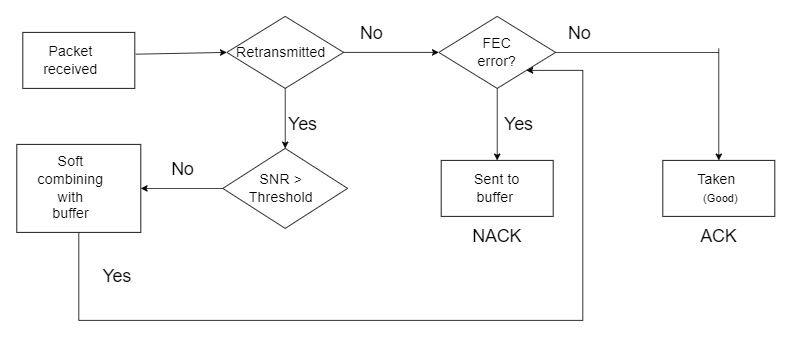

The diagram above was exported from draw.io. Its source (the exported page's mxGraphModel, read from the mxfile embedded in the PNG):
<mxGraphModel dx="1400" dy="696" grid="1" gridSize="10" guides="1" tooltips="1" connect="1" arrows="1" fold="1" page="1" pageScale="1" pageWidth="827" pageHeight="1169" math="0" shadow="0">
  <root>
    <mxCell id="0" />
    <mxCell id="1" parent="0" />
    <mxCell id="Yp0kobE-ybzVmd7KWFU4-1" value="" style="rhombus;whiteSpace=wrap;html=1;" parent="1" vertex="1">
      <mxGeometry x="600" y="360" width="146" height="90" as="geometry" />
    </mxCell>
    <mxCell id="Yp0kobE-ybzVmd7KWFU4-2" value="" style="rhombus;whiteSpace=wrap;html=1;" parent="1" vertex="1">
      <mxGeometry x="330" y="525" width="156" height="100" as="geometry" />
    </mxCell>
    <mxCell id="Yp0kobE-ybzVmd7KWFU4-3" value="" style="rounded=0;whiteSpace=wrap;html=1;" parent="1" vertex="1">
      <mxGeometry x="880" y="540" width="140" height="70" as="geometry" />
    </mxCell>
    <mxCell id="Yp0kobE-ybzVmd7KWFU4-4" value="" style="rounded=0;whiteSpace=wrap;html=1;" parent="1" vertex="1">
      <mxGeometry x="603" y="540" width="140" height="70" as="geometry" />
    </mxCell>
    <mxCell id="ROQ_5uXjaNLtY6Ul0ghv-3" style="edgeStyle=orthogonalEdgeStyle;rounded=0;orthogonalLoop=1;jettySize=auto;html=1;entryX=1;entryY=1;entryDx=0;entryDy=0;" parent="1" source="Yp0kobE-ybzVmd7KWFU4-5" target="Yp0kobE-ybzVmd7KWFU4-1" edge="1">
      <mxGeometry relative="1" as="geometry">
        <mxPoint x="780" y="770" as="targetPoint" />
        <Array as="points">
          <mxPoint x="150" y="740" />
          <mxPoint x="780" y="740" />
          <mxPoint x="780" y="427" />
        </Array>
      </mxGeometry>
    </mxCell>
    <mxCell id="Yp0kobE-ybzVmd7KWFU4-5" value="" style="rounded=0;whiteSpace=wrap;html=1;" parent="1" vertex="1">
      <mxGeometry x="72.5" y="520" width="155" height="110" as="geometry" />
    </mxCell>
    <mxCell id="Yp0kobE-ybzVmd7KWFU4-6" value="" style="rounded=0;whiteSpace=wrap;html=1;" parent="1" vertex="1">
      <mxGeometry x="80" y="380" width="140" height="70" as="geometry" />
    </mxCell>
    <mxCell id="Yp0kobE-ybzVmd7KWFU4-7" value="" style="endArrow=classic;html=1;rounded=0;" parent="1" source="Yp0kobE-ybzVmd7KWFU4-9" edge="1">
      <mxGeometry width="50" height="50" relative="1" as="geometry">
        <mxPoint x="390" y="430" as="sourcePoint" />
        <mxPoint x="440" y="380" as="targetPoint" />
      </mxGeometry>
    </mxCell>
    <mxCell id="Yp0kobE-ybzVmd7KWFU4-8" value="" style="endArrow=classic;html=1;rounded=0;" parent="1" target="Yp0kobE-ybzVmd7KWFU4-9" edge="1">
      <mxGeometry width="50" height="50" relative="1" as="geometry">
        <mxPoint x="390" y="430" as="sourcePoint" />
        <mxPoint x="440" y="380" as="targetPoint" />
      </mxGeometry>
    </mxCell>
    <mxCell id="Yp0kobE-ybzVmd7KWFU4-9" value="" style="rhombus;whiteSpace=wrap;html=1;" parent="1" vertex="1">
      <mxGeometry x="335" y="360" width="146" height="90" as="geometry" />
    </mxCell>
    <mxCell id="Yp0kobE-ybzVmd7KWFU4-10" value="" style="endArrow=none;html=1;rounded=0;exitX=1;exitY=0.5;exitDx=0;exitDy=0;" parent="1" source="Yp0kobE-ybzVmd7KWFU4-1" edge="1">
      <mxGeometry width="50" height="50" relative="1" as="geometry">
        <mxPoint x="390" y="420" as="sourcePoint" />
        <mxPoint x="950" y="405" as="targetPoint" />
      </mxGeometry>
    </mxCell>
    <mxCell id="Yp0kobE-ybzVmd7KWFU4-11" value="" style="endArrow=classic;html=1;rounded=0;entryX=0.5;entryY=0;entryDx=0;entryDy=0;" parent="1" target="Yp0kobE-ybzVmd7KWFU4-3" edge="1">
      <mxGeometry width="50" height="50" relative="1" as="geometry">
        <mxPoint x="950" y="400" as="sourcePoint" />
        <mxPoint x="820" y="480" as="targetPoint" />
      </mxGeometry>
    </mxCell>
    <mxCell id="Yp0kobE-ybzVmd7KWFU4-12" value="" style="endArrow=classic;html=1;rounded=0;exitX=0.5;exitY=1;exitDx=0;exitDy=0;entryX=0.5;entryY=0;entryDx=0;entryDy=0;" parent="1" source="Yp0kobE-ybzVmd7KWFU4-1" target="Yp0kobE-ybzVmd7KWFU4-4" edge="1">
      <mxGeometry width="50" height="50" relative="1" as="geometry">
        <mxPoint x="390" y="420" as="sourcePoint" />
        <mxPoint x="440" y="370" as="targetPoint" />
      </mxGeometry>
    </mxCell>
    <mxCell id="Yp0kobE-ybzVmd7KWFU4-13" value="" style="endArrow=classic;html=1;rounded=0;exitX=0.5;exitY=1;exitDx=0;exitDy=0;entryX=0.5;entryY=0;entryDx=0;entryDy=0;" parent="1" source="Yp0kobE-ybzVmd7KWFU4-9" target="Yp0kobE-ybzVmd7KWFU4-2" edge="1">
      <mxGeometry width="50" height="50" relative="1" as="geometry">
        <mxPoint x="290" y="520" as="sourcePoint" />
        <mxPoint x="340" y="470" as="targetPoint" />
      </mxGeometry>
    </mxCell>
    <mxCell id="Yp0kobE-ybzVmd7KWFU4-14" value="" style="endArrow=classic;html=1;rounded=0;exitX=1.009;exitY=0.389;exitDx=0;exitDy=0;entryX=0;entryY=0.5;entryDx=0;entryDy=0;exitPerimeter=0;" parent="1" source="Yp0kobE-ybzVmd7KWFU4-6" target="Yp0kobE-ybzVmd7KWFU4-9" edge="1">
      <mxGeometry width="50" height="50" relative="1" as="geometry">
        <mxPoint x="390" y="490" as="sourcePoint" />
        <mxPoint x="440" y="440" as="targetPoint" />
      </mxGeometry>
    </mxCell>
    <mxCell id="Yp0kobE-ybzVmd7KWFU4-15" value="" style="endArrow=classic;html=1;rounded=0;exitX=0;exitY=0.5;exitDx=0;exitDy=0;entryX=1;entryY=0.5;entryDx=0;entryDy=0;" parent="1" source="Yp0kobE-ybzVmd7KWFU4-2" target="Yp0kobE-ybzVmd7KWFU4-5" edge="1">
      <mxGeometry width="50" height="50" relative="1" as="geometry">
        <mxPoint x="390" y="490" as="sourcePoint" />
        <mxPoint x="440" y="440" as="targetPoint" />
      </mxGeometry>
    </mxCell>
    <mxCell id="Yp0kobE-ybzVmd7KWFU4-16" value="" style="endArrow=classic;html=1;rounded=0;exitX=1;exitY=0.5;exitDx=0;exitDy=0;entryX=0;entryY=0.5;entryDx=0;entryDy=0;" parent="1" source="Yp0kobE-ybzVmd7KWFU4-9" target="Yp0kobE-ybzVmd7KWFU4-1" edge="1">
      <mxGeometry width="50" height="50" relative="1" as="geometry">
        <mxPoint x="390" y="490" as="sourcePoint" />
        <mxPoint x="440" y="440" as="targetPoint" />
      </mxGeometry>
    </mxCell>
    <mxCell id="Yp0kobE-ybzVmd7KWFU4-23" value="&lt;font style=&quot;font-size: 18px;&quot;&gt;Sent to buffer&amp;nbsp;&lt;/font&gt;" style="text;html=1;align=center;verticalAlign=middle;whiteSpace=wrap;rounded=0;" parent="1" vertex="1">
      <mxGeometry x="643" y="560" width="60" height="30" as="geometry" />
    </mxCell>
    <mxCell id="Yp0kobE-ybzVmd7KWFU4-24" value="&lt;font style=&quot;font-size: 22px;&quot;&gt;ACK&lt;/font&gt;" style="text;html=1;align=center;verticalAlign=middle;whiteSpace=wrap;rounded=0;" parent="1" vertex="1">
      <mxGeometry x="920" y="620" width="60" height="30" as="geometry" />
    </mxCell>
    <mxCell id="Yp0kobE-ybzVmd7KWFU4-25" value="&lt;font style=&quot;font-size: 18px;&quot;&gt;Taken&amp;nbsp;&lt;br&gt;&amp;nbsp;&lt;/font&gt;&lt;font style=&quot;font-size: 14px;&quot;&gt;(Good)&lt;/font&gt;" style="text;html=1;align=center;verticalAlign=middle;whiteSpace=wrap;rounded=0;" parent="1" vertex="1">
      <mxGeometry x="920" y="560" width="60" height="30" as="geometry" />
    </mxCell>
    <mxCell id="Yp0kobE-ybzVmd7KWFU4-26" value="&lt;font style=&quot;font-size: 18px;&quot;&gt;FEC error?&lt;/font&gt;" style="text;html=1;align=center;verticalAlign=middle;whiteSpace=wrap;rounded=0;" parent="1" vertex="1">
      <mxGeometry x="643" y="390" width="60" height="30" as="geometry" />
    </mxCell>
    <mxCell id="Yp0kobE-ybzVmd7KWFU4-27" value="&lt;font style=&quot;font-size: 18px;&quot;&gt;Retransmitted&lt;/font&gt;" style="text;html=1;align=center;verticalAlign=middle;whiteSpace=wrap;rounded=0;" parent="1" vertex="1">
      <mxGeometry x="373" y="390" width="60" height="30" as="geometry" />
    </mxCell>
    <mxCell id="Yp0kobE-ybzVmd7KWFU4-28" value="&lt;font style=&quot;font-size: 18px;&quot;&gt;Packet received&lt;/font&gt;" style="text;html=1;align=center;verticalAlign=middle;whiteSpace=wrap;rounded=0;" parent="1" vertex="1">
      <mxGeometry x="110" y="400" width="60" height="30" as="geometry" />
    </mxCell>
    <mxCell id="Yp0kobE-ybzVmd7KWFU4-29" value="&lt;font style=&quot;font-size: 18px;&quot;&gt;SNR &amp;gt; Threshold&lt;/font&gt;" style="text;html=1;align=center;verticalAlign=middle;whiteSpace=wrap;rounded=0;" parent="1" vertex="1">
      <mxGeometry x="373" y="560" width="60" height="30" as="geometry" />
    </mxCell>
    <mxCell id="Yp0kobE-ybzVmd7KWFU4-30" value="&lt;font style=&quot;font-size: 18px;&quot;&gt;Soft combining with buffer&lt;/font&gt;" style="text;html=1;align=center;verticalAlign=middle;whiteSpace=wrap;rounded=0;" parent="1" vertex="1">
      <mxGeometry x="110" y="560" width="60" height="30" as="geometry" />
    </mxCell>
    <mxCell id="Yp0kobE-ybzVmd7KWFU4-31" value="&lt;font style=&quot;font-size: 22px;&quot;&gt;NACK&lt;/font&gt;" style="text;html=1;align=center;verticalAlign=middle;whiteSpace=wrap;rounded=0;" parent="1" vertex="1">
      <mxGeometry x="643" y="620" width="60" height="30" as="geometry" />
    </mxCell>
    <mxCell id="Yp0kobE-ybzVmd7KWFU4-33" value="&lt;font style=&quot;font-size: 22px;&quot;&gt;No&lt;/font&gt;&lt;div style=&quot;font-size: 22px;&quot;&gt;&lt;br&gt;&lt;/div&gt;" style="text;html=1;align=center;verticalAlign=middle;whiteSpace=wrap;rounded=0;" parent="1" vertex="1">
      <mxGeometry x="250" y="550" width="60" height="30" as="geometry" />
    </mxCell>
    <mxCell id="Yp0kobE-ybzVmd7KWFU4-34" value="&lt;font style=&quot;font-size: 22px;&quot;&gt;Yes&lt;/font&gt;" style="text;html=1;align=center;verticalAlign=middle;whiteSpace=wrap;rounded=0;" parent="1" vertex="1">
      <mxGeometry x="167.5" y="670" width="60" height="30" as="geometry" />
    </mxCell>
    <mxCell id="ROQ_5uXjaNLtY6Ul0ghv-7" value="&lt;font style=&quot;font-size: 22px;&quot;&gt;Yes&lt;/font&gt;" style="text;html=1;align=center;verticalAlign=middle;whiteSpace=wrap;rounded=0;" parent="1" vertex="1">
      <mxGeometry x="400" y="480" width="60" height="30" as="geometry" />
    </mxCell>
    <mxCell id="ROQ_5uXjaNLtY6Ul0ghv-10" value="&lt;font style=&quot;font-size: 22px;&quot;&gt;No&lt;/font&gt;&lt;div style=&quot;font-size: 22px;&quot;&gt;&lt;br&gt;&lt;/div&gt;" style="text;html=1;align=center;verticalAlign=middle;whiteSpace=wrap;rounded=0;" parent="1" vertex="1">
      <mxGeometry x="486" y="380" width="60" height="30" as="geometry" />
    </mxCell>
    <mxCell id="ROQ_5uXjaNLtY6Ul0ghv-11" value="&lt;font style=&quot;font-size: 22px;&quot;&gt;Yes&lt;/font&gt;" style="text;html=1;align=center;verticalAlign=middle;whiteSpace=wrap;rounded=0;" parent="1" vertex="1">
      <mxGeometry x="670" y="480" width="60" height="30" as="geometry" />
    </mxCell>
    <mxCell id="ROQ_5uXjaNLtY6Ul0ghv-12" value="&lt;font style=&quot;font-size: 22px;&quot;&gt;No&lt;/font&gt;&lt;div style=&quot;font-size: 22px;&quot;&gt;&lt;br&gt;&lt;/div&gt;" style="text;html=1;align=center;verticalAlign=middle;whiteSpace=wrap;rounded=0;" parent="1" vertex="1">
      <mxGeometry x="746" y="380" width="60" height="30" as="geometry" />
    </mxCell>
  </root>
</mxGraphModel>